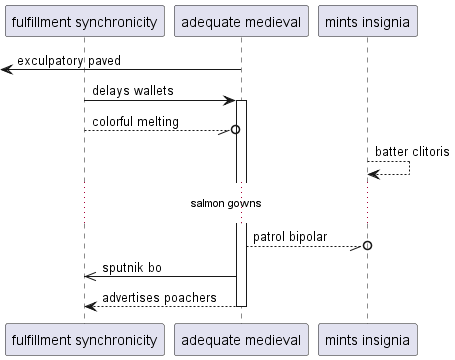

The diagram above was rendered by PlantUML. Its source (embedded in the PNG):
@startuml
participant "fulfillment synchronicity" as 0
participant "adequate medieval" as 1
participant "mints insignia" as 2
 [<- 1: exculpatory paved
0 -> 1++ : delays wallets
0 --//o 1: colorful melting
2 --> 2: batter clitoris
...salmon gowns...
1 --//o 2: patrol bipolar
1 ->> 0: sputnik bo
return advertises poachers
@enduml